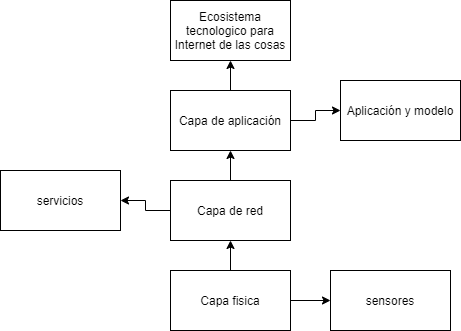

The diagram above was exported from draw.io. Its source (the exported page's mxGraphModel, read from the mxfile embedded in the PNG):
<mxGraphModel dx="473" dy="1525" grid="1" gridSize="10" guides="1" tooltips="1" connect="1" arrows="1" fold="1" page="1" pageScale="1" pageWidth="827" pageHeight="1169" math="0" shadow="0">
  <root>
    <mxCell id="0" />
    <mxCell id="1" parent="0" />
    <mxCell id="2" value="Ecosistema tecnologico para Internet de las cosas" style="rounded=0;whiteSpace=wrap;html=1;" vertex="1" parent="1">
      <mxGeometry x="280" y="-160" width="120" height="60" as="geometry" />
    </mxCell>
    <mxCell id="6" value="" style="edgeStyle=orthogonalEdgeStyle;rounded=0;orthogonalLoop=1;jettySize=auto;html=1;" edge="1" parent="1" source="3" target="5">
      <mxGeometry relative="1" as="geometry" />
    </mxCell>
    <mxCell id="14" value="" style="edgeStyle=orthogonalEdgeStyle;rounded=0;orthogonalLoop=1;jettySize=auto;html=1;" edge="1" parent="1" source="3" target="2">
      <mxGeometry relative="1" as="geometry" />
    </mxCell>
    <mxCell id="3" value="Capa de aplicación" style="rounded=0;whiteSpace=wrap;html=1;" vertex="1" parent="1">
      <mxGeometry x="280" y="-70" width="120" height="60" as="geometry" />
    </mxCell>
    <mxCell id="5" value="Aplicación y modelo" style="rounded=0;whiteSpace=wrap;html=1;" vertex="1" parent="1">
      <mxGeometry x="450" y="-80" width="120" height="60" as="geometry" />
    </mxCell>
    <mxCell id="10" value="" style="edgeStyle=orthogonalEdgeStyle;rounded=0;orthogonalLoop=1;jettySize=auto;html=1;" edge="1" parent="1" source="7" target="9">
      <mxGeometry relative="1" as="geometry" />
    </mxCell>
    <mxCell id="13" value="" style="edgeStyle=orthogonalEdgeStyle;rounded=0;orthogonalLoop=1;jettySize=auto;html=1;" edge="1" parent="1" source="7" target="3">
      <mxGeometry relative="1" as="geometry" />
    </mxCell>
    <mxCell id="7" value="Capa de red" style="rounded=0;whiteSpace=wrap;html=1;" vertex="1" parent="1">
      <mxGeometry x="280" y="20" width="120" height="60" as="geometry" />
    </mxCell>
    <mxCell id="9" value="servicios" style="rounded=0;whiteSpace=wrap;html=1;" vertex="1" parent="1">
      <mxGeometry x="110" y="10" width="120" height="60" as="geometry" />
    </mxCell>
    <mxCell id="12" value="" style="edgeStyle=orthogonalEdgeStyle;rounded=0;orthogonalLoop=1;jettySize=auto;html=1;" edge="1" parent="1" source="11" target="7">
      <mxGeometry relative="1" as="geometry" />
    </mxCell>
    <mxCell id="16" value="" style="edgeStyle=orthogonalEdgeStyle;rounded=0;orthogonalLoop=1;jettySize=auto;html=1;" edge="1" parent="1" source="11" target="15">
      <mxGeometry relative="1" as="geometry" />
    </mxCell>
    <mxCell id="11" value="Capa fisica" style="rounded=0;whiteSpace=wrap;html=1;" vertex="1" parent="1">
      <mxGeometry x="280" y="110" width="120" height="60" as="geometry" />
    </mxCell>
    <mxCell id="15" value="sensores" style="rounded=0;whiteSpace=wrap;html=1;" vertex="1" parent="1">
      <mxGeometry x="440" y="110" width="120" height="60" as="geometry" />
    </mxCell>
  </root>
</mxGraphModel>